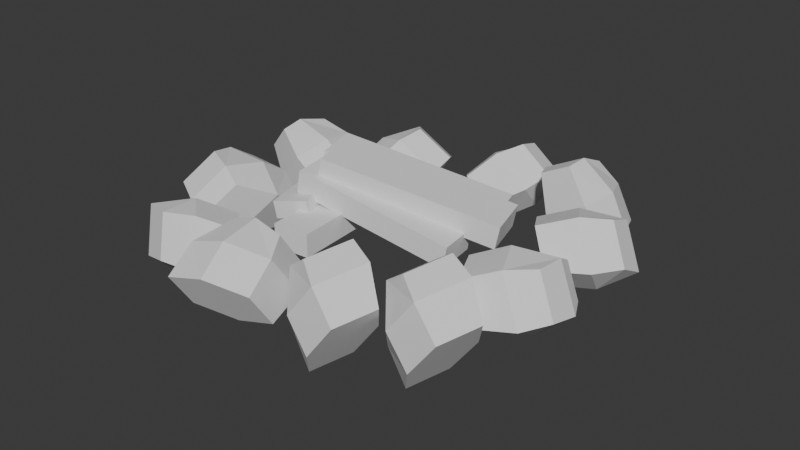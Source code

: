 # Source: Kostyor2.blend  (saved by Blender 4.3.34; exported with 4.5.12 LTS)
import bpy
from mathutils import Matrix  # noqa: F401  (used for matrix-valued properties, if any)

bpy.ops.wm.read_factory_settings(use_empty=True)
scene = bpy.context.scene
scene.name = 'Scene'

# ---- collections
col_collection = bpy.data.collections.new('Collection'); scene.collection.children.link(col_collection)

# ---- world
world_world = bpy.data.worlds.new('World'); scene.world = world_world
world_world.use_nodes = True; world_world.node_tree.nodes.clear()
_N = world_world.node_tree.nodes; _L = world_world.node_tree.links
n0 = _N.new('ShaderNodeOutputWorld'); n0.name = 'World Output'; n0.location = (300, 300)
n1 = _N.new('ShaderNodeBackground'); n1.name = 'Background'; n1.location = (10, 300)
n1.inputs[0].default_value = (0.05088, 0.05088, 0.05088, 1.0)
_L.new(n1.outputs[0], n0.inputs[0])
n0.is_active_output = True
world_world.color = (0.05088, 0.05088, 0.05088)
world_world.sun_shadow_jitter_overblur = 0.0

# ---- meshes
me_002 = bpy.data.meshes.new('Куб.002')
me_002.from_pydata([(-0.6117, -0.8982, 0.1259), (-0.6117, -0.8982, 0.3352), (-0.7214, 0.6943, 0.1259), (-0.7214, 0.6943, 0.3352), (-0.2745, -0.8749, 0.1259), (-0.2745, -0.8749, 0.3352), (-0.3842, 0.7175, 0.1259), (-0.3842, 0.7175, 0.3352), (-1.011, 0.3734, 0.4183), (-0.9716, 0.3812, 0.6237), (0.4973, 0.7967, 0.1124), (0.5368, 0.8045, 0.3178), (-0.8962, -0.04031, 0.412), (-0.8568, -0.03249, 0.6174), (0.6121, 0.383, 0.1061), (0.6516, 0.3908, 0.3115), (-0.8124, -0.08767, 0.4183), (-0.7759, -0.08615, 0.6237), (0.6, 0.08209, 0.1124), (0.6365, 0.08361, 0.3178), (-0.767, -0.4749, 0.412), (-0.7305, -0.4734, 0.6174), (0.6454, -0.3051, 0.1061), (0.6819, -0.3036, 0.3115), (-0.7281, 0.03026, 0.5395), (-0.6886, 0.03808, 0.745), (0.7803, 0.4535, 0.2336), (0.8197, 0.4613, 0.4391), (-0.6133, -0.3834, 0.5332), (-0.5738, -0.3756, 0.7386), (0.8951, 0.03983, 0.2273), (0.9345, 0.04765, 0.4328), (-0.8239, -0.6639, 0.2228), (-0.855, -0.6717, 0.3755), (-1.118, 0.4885, 0.2221), (-1.149, 0.4806, 0.3748), (-0.5206, -0.5865, 0.2885), (-0.5516, -0.5943, 0.4412), (-0.8145, 0.5659, 0.2879), (-0.8456, 0.558, 0.4405)], [], [(0, 1, 3, 2), (2, 3, 7, 6), (6, 7, 5, 4), (4, 5, 1, 0), (2, 6, 4, 0), (7, 3, 1, 5), (8, 9, 11, 10), (10, 11, 15, 14), (14, 15, 13, 12), (12, 13, 9, 8), (10, 14, 12, 8), (15, 11, 9, 13), (16, 17, 19, 18), (18, 19, 23, 22), (22, 23, 21, 20), (20, 21, 17, 16), (18, 22, 20, 16), (23, 19, 17, 21), (24, 25, 27, 26), (26, 27, 31, 30), (30, 31, 29, 28), (28, 29, 25, 24), (26, 30, 28, 24), (31, 27, 25, 29), (32, 33, 35, 34), (34, 35, 39, 38), (38, 39, 37, 36), (36, 37, 33, 32), (34, 38, 36, 32), (39, 35, 33, 37)])
_uv = me_002.uv_layers.new(name='UVКарта')
_uv.uv.foreach_set('vector', [0.375, 0.0, 0.625, 0.0, 0.625, 0.25, 0.375, 0.25, 0.375, 0.25, 0.625, 0.25, 0.625, 0.5, 0.375, 0.5, 0.375, 0.5, 0.625, 0.5, 0.625, 0.75, 0.375, 0.75, 0.375, 0.75, 0.625, 0.75, 0.625, 1.0, 0.375, 1.0, 0.125, 0.5, 0.375, 0.5, 0.375, 0.75, 0.125, 0.75, 0.625, 0.5, 0.875, 0.5, 0.875, 0.75, 0.625, 0.75, 0.375, 0.0, 0.625, 0.0, 0.625, 0.25, 0.375, 0.25, 0.375, 0.25, 0.625, 0.25, 0.625, 0.5, 0.375, 0.5, 0.375, 0.5, 0.625, 0.5, 0.625, 0.75, 0.375, 0.75, 0.375, 0.75, 0.625, 0.75, 0.625, 1.0, 0.375, 1.0, 0.125, 0.5, 0.375, 0.5, 0.375, 0.75, 0.125, 0.75, 0.625, 0.5, 0.875, 0.5, 0.875, 0.75, 0.625, 0.75, 0.375, 0.0, 0.625, 0.0, 0.625, 0.25, 0.375, 0.25, 0.375, 0.25, 0.625, 0.25, 0.625, 0.5, 0.375, 0.5, 0.375, 0.5, 0.625, 0.5, 0.625, 0.75, 0.375, 0.75, 0.375, 0.75, 0.625, 0.75, 0.625, 1.0, 0.375, 1.0, 0.125, 0.5, 0.375, 0.5, 0.375, 0.75, 0.125, 0.75, 0.625, 0.5, 0.875, 0.5, 0.875, 0.75, 0.625, 0.75, 0.375, 0.0, 0.625, 0.0, 0.625, 0.25, 0.375, 0.25, 0.375, 0.25, 0.625, 0.25, 0.625, 0.5, 0.375, 0.5, 0.375, 0.5, 0.625, 0.5, 0.625, 0.75, 0.375, 0.75, 0.375, 0.75, 0.625, 0.75, 0.625, 1.0, 0.375, 1.0, 0.125, 0.5, 0.375, 0.5, 0.375, 0.75, 0.125, 0.75, 0.625, 0.5, 0.875, 0.5, 0.875, 0.75, 0.625, 0.75, 0.375, 0.0, 0.625, 0.0, 0.625, 0.25, 0.375, 0.25, 0.375, 0.25, 0.625, 0.25, 0.625, 0.5, 0.375, 0.5, 0.375, 0.5, 0.625, 0.5, 0.625, 0.75, 0.375, 0.75, 0.375, 0.75, 0.625, 0.75, 0.625, 1.0, 0.375, 1.0, 0.125, 0.5, 0.375, 0.5, 0.375, 0.75, 0.125, 0.75, 0.625, 0.5, 0.875, 0.5, 0.875, 0.75, 0.625, 0.75])
me_002.update()
me_008 = bpy.data.meshes.new('Окружность.008')
me_008.from_pydata([(0.1999, -1.113, 0.3651), (0.3816, -1.162, 0.0514), (-0.9353, -1.806, 0.263), (-0.9471, -1.725, 0.6489), (-1.334, -1.589, 0.1733), (-1.343, -1.524, 0.48), (-0.4963, -1.43, 0.128), (-0.5072, -1.355, 0.4839), (-1.009, -1.021, -0.1062), (-1.02, -0.9462, 0.2484), (-1.226, -1.274, -0.03057), (-1.239, -1.187, 0.3824), (-0.7131, -1.686, 0.1889), (-0.7266, -1.593, 0.6324), (-1.188, -1.727, 0.188), (-1.201, -1.639, 0.6081), (-0.7496, -1.246, -0.08972), (-0.7666, -1.13, 0.4668), (-0.9862, -1.367, 0.6205), (-0.9662, -1.504, -0.03391), (-0.09042, -1.335, 0.5792), (-0.07179, -1.123, 0.2472), (-0.5527, -1.35, 0.5813), (-0.5379, -1.181, 0.3174), (0.1002, -1.846, 0.3445), (0.1174, -1.65, 0.03824), (-0.5737, -2.022, 0.3485), (-0.5566, -1.827, 0.04329), (-0.6359, -1.722, 0.5025), (-0.616, -1.495, 0.1471), (0.0373, -1.555, 0.5111), (0.05871, -1.311, 0.1294), (-0.3599, -1.321, 0.6322), (-0.3396, -1.09, 0.2707), (-0.2416, -1.989, 0.4331), (-0.2147, -1.683, -0.04582), (-0.2732, -1.341, 0.04094), (-0.3048, -1.701, 0.6041), (0.3654, -1.555, 0.6295), (0.523, -1.201, 0.7019), (0.07462, -1.395, 0.3075), (0.8346, -1.782, 0.3454), (0.98, -1.455, 0.4122), (0.4674, -1.645, -0.2304), (0.6123, -1.319, -0.1638), (0.2129, -1.542, -0.02615), (0.574, -1.692, 0.5469), (0.7553, -1.285, 0.6302), (0.1525, -1.483, 0.4709), (0.3241, -1.098, 0.5498), (0.6099, -1.805, 0.03859), (0.8373, -1.295, 0.1431), (0.6147, -1.12, 0.362), (0.3473, -1.721, 0.2391), (1.039, -1.268, 0.6295), (1.197, -0.9139, 0.7019), (0.7484, -1.108, 0.3075), (0.8737, -0.8261, 0.3651), (1.508, -1.494, 0.3454), (1.654, -1.168, 0.4122), (1.141, -1.358, -0.2304), (1.286, -1.032, -0.1638), (0.8867, -1.255, -0.02615), (1.055, -0.8755, 0.0514), (1.248, -1.405, 0.5469), (1.429, -0.9977, 0.6302), (0.8263, -1.196, 0.4709), (0.998, -0.8105, 0.5498), (1.284, -1.518, 0.03859), (1.511, -1.008, 0.1431), (1.288, -0.8328, 0.362), (1.021, -1.434, 0.2391), (1.688, -0.5505, 0.5902), (1.889, -0.6513, 0.2662), (1.646, -0.1073, 0.4647), (1.806, -0.1874, 0.2072), (1.181, -0.823, 0.4434), (1.367, -0.916, 0.1446), (0.9664, -0.184, 0.269), (1.151, -0.2766, -0.02879), (1.267, -0.06715, 0.3846), (1.482, -0.175, 0.03779), (1.474, -0.7024, 0.5713), (1.705, -0.8182, 0.1988), (1.688, -0.2766, 0.5656), (1.907, -0.3863, 0.2128), (1.022, -0.4772, 0.4407), (1.312, -0.6226, -0.0266), (1.653, -0.5261, 0.02336), (1.311, -0.3552, 0.5729), (1.71, 0.4185, 0.6084), (1.931, 0.2473, 0.33), (1.641, 0.8032, 0.3612), (1.817, 0.6672, 0.1399), (1.232, 0.07493, 0.5363), (1.436, -0.08296, 0.2795), (0.9775, 0.6189, 0.1835), (1.181, 0.4616, -0.07232), (1.263, 0.7879, 0.2663), (1.5, 0.6046, -0.03161), (1.509, 0.2504, 0.6296), (1.763, 0.05362, 0.3096), (1.691, 0.6733, 0.5068), (1.932, 0.487, 0.2037), (1.047, 0.3915, 0.4325), (1.366, 0.1447, 0.03099), (1.696, 0.279, 0.05742), (1.322, 0.5693, 0.5296), (0.9333, 1.534, 0.4957), (0.5834, 1.545, 0.3138), (0.9041, 1.083, 0.5915), (0.626, 1.092, 0.447), (1.266, 1.589, 0.007188), (0.943, 1.599, -0.1606), (1.356, 0.9014, 0.07239), (1.034, 0.9119, -0.09478), (1.174, 0.9197, 0.3618), (0.7994, 0.9319, 0.1671), (1.097, 1.607, 0.3035), (0.695, 1.62, 0.09441), (0.9235, 1.283, 0.6064), (0.5427, 1.295, 0.4084), (1.402, 1.242, 0.08721), (0.8973, 1.259, -0.1751), (0.6447, 1.279, 0.07747), (1.238, 1.26, 0.3859), (0.1059, 1.588, 0.4115), (0.4443, 1.509, 0.2247), (0.03581, 1.984, 0.1842), (0.3048, 1.922, 0.03574), (-0.2188, 1.171, 0.1416), (0.09333, 1.098, -0.03077), (-0.4587, 1.701, -0.2414), (-0.1476, 1.629, -0.4132), (-0.2696, 1.908, -0.04598), (0.09258, 1.825, -0.2459), (-0.04266, 1.381, 0.3441), (0.3464, 1.291, 0.1293), (0.06208, 1.846, 0.3284), (0.4305, 1.761, 0.125), (-0.427, 1.456, -0.001217), (0.06111, 1.343, -0.2707), (0.3187, 1.535, -0.1131), (-0.2553, 1.668, 0.2038), (-0.8844, 1.309, 0.39), (-0.5718, 1.377, 0.1592), (-1.153, 1.614, 0.1687), (-0.9047, 1.668, -0.01469), (-1.013, 0.7718, 0.174), (-0.7248, 0.8343, -0.03885), (-1.511, 1.107, -0.18), (-1.223, 1.169, -0.3921), (-1.415, 1.392, -0.01576), (-1.081, 1.464, -0.2627), (-0.9298, 1.054, 0.347), (-0.5704, 1.132, 0.0817), (-1.05, 1.514, 0.3099), (-0.71, 1.587, 0.05871), (-1.343, 0.9218, 0.05719), (-0.8925, 1.019, -0.2756), (-0.7339, 1.318, -0.1581), (-1.264, 1.203, 0.2332), (-1.642, 0.789, 0.4605), (-1.901, 0.8591, 0.1713), (-1.73, 0.3351, 0.472), (-1.936, 0.3908, 0.2421), (-1.153, 0.8648, 0.1336), (-1.392, 0.9295, -0.1332), (-1.133, 0.1687, 0.1236), (-1.371, 0.2331, -0.1422), (-1.406, 0.1723, 0.3301), (-1.683, 0.2473, 0.02058), (-1.416, 0.8658, 0.3511), (-1.714, 0.9463, 0.01855), (-1.706, 0.5287, 0.5222), (-1.988, 0.6049, 0.2073), (-1.075, 0.4985, 0.204), (-1.449, 0.5996, -0.2131), (-1.774, 0.6173, -0.0652), (-1.335, 0.4985, 0.4254), (-1.583, -0.6438, 0.6145), (-1.778, -0.8531, 0.3431), (-1.167, -0.7881, 0.4721), (-1.323, -0.9545, 0.2565), (-1.677, -0.1112, 0.3703), (-1.858, -0.3042, 0.12), (-1.024, -0.1763, 0.1386), (-1.203, -0.3687, -0.1108), (-1.007, -0.4707, 0.3124), (-1.216, -0.6947, 0.02192), (-1.653, -0.3976, 0.5544), (-1.878, -0.6382, 0.2424), (-1.33, -0.7466, 0.5837), (-1.543, -0.9745, 0.2883), (-1.3, -0.08917, 0.3252), (-1.581, -0.391, -0.06614), (-1.604, -0.7278, 0.05265), (-1.273, -0.3728, 0.5129)], [], [(1, 0, 49, 52), (14, 15, 5, 4), (10, 11, 9, 8), (16, 17, 7, 6), (12, 13, 3, 2), (19, 16, 6, 12), (18, 15, 3, 13), (17, 18, 13, 7), (14, 19, 12, 2), (6, 7, 13, 12), (4, 5, 11, 10), (4, 10, 19, 14), (9, 11, 18, 17), (11, 5, 15, 18), (10, 8, 16, 19), (8, 9, 17, 16), (2, 3, 15, 14), (32, 33, 23, 22), (28, 29, 27, 26), (34, 35, 25, 24), (30, 31, 21, 20), (37, 34, 24, 30), (36, 33, 21, 31), (35, 36, 31, 25), (32, 37, 30, 20), (24, 25, 31, 30), (22, 23, 29, 28), (22, 28, 37, 32), (27, 29, 36, 35), (29, 23, 33, 36), (28, 26, 34, 37), (26, 27, 35, 34), (20, 21, 33, 32), (48, 49, 0, 40), (45, 1, 44, 43), (50, 51, 42, 41), (46, 47, 39, 38), (53, 50, 41, 46), (52, 49, 39, 47), (51, 52, 47, 42), (48, 53, 46, 38), (41, 42, 47, 46), (40, 0, 1, 45), (40, 45, 53, 48), (44, 1, 52, 51), (45, 43, 50, 53), (43, 44, 51, 50), (38, 39, 49, 48), (66, 67, 57, 56), (62, 63, 61, 60), (68, 69, 59, 58), (64, 65, 55, 54), (71, 68, 58, 64), (70, 67, 55, 65), (69, 70, 65, 59), (66, 71, 64, 54), (58, 59, 65, 64), (56, 57, 63, 62), (56, 62, 71, 66), (61, 63, 70, 69), (63, 57, 67, 70), (62, 60, 68, 71), (60, 61, 69, 68), (54, 55, 67, 66), (84, 85, 75, 74), (80, 81, 79, 78), (86, 87, 77, 76), (82, 83, 73, 72), (89, 86, 76, 82), (88, 85, 73, 83), (87, 88, 83, 77), (84, 89, 82, 72), (76, 77, 83, 82), (74, 75, 81, 80), (74, 80, 89, 84), (79, 81, 88, 87), (81, 75, 85, 88), (80, 78, 86, 89), (78, 79, 87, 86), (72, 73, 85, 84), (102, 103, 93, 92), (98, 99, 97, 96), (104, 105, 95, 94), (100, 101, 91, 90), (107, 104, 94, 100), (106, 103, 91, 101), (105, 106, 101, 95), (102, 107, 100, 90), (94, 95, 101, 100), (92, 93, 99, 98), (92, 98, 107, 102), (97, 99, 106, 105), (99, 93, 103, 106), (98, 96, 104, 107), (96, 97, 105, 104), (90, 91, 103, 102), (120, 121, 111, 110), (116, 117, 115, 114), (122, 123, 113, 112), (118, 119, 109, 108), (125, 122, 112, 118), (124, 121, 109, 119), (123, 124, 119, 113), (120, 125, 118, 108), (112, 113, 119, 118), (110, 111, 117, 116), (110, 116, 125, 120), (115, 117, 124, 123), (117, 111, 121, 124), (116, 114, 122, 125), (114, 115, 123, 122), (108, 109, 121, 120), (138, 139, 129, 128), (134, 135, 133, 132), (140, 141, 131, 130), (136, 137, 127, 126), (143, 140, 130, 136), (142, 139, 127, 137), (141, 142, 137, 131), (138, 143, 136, 126), (130, 131, 137, 136), (128, 129, 135, 134), (128, 134, 143, 138), (133, 135, 142, 141), (135, 129, 139, 142), (134, 132, 140, 143), (132, 133, 141, 140), (126, 127, 139, 138), (156, 157, 147, 146), (152, 153, 151, 150), (158, 159, 149, 148), (154, 155, 145, 144), (161, 158, 148, 154), (160, 157, 145, 155), (159, 160, 155, 149), (156, 161, 154, 144), (148, 149, 155, 154), (146, 147, 153, 152), (146, 152, 161, 156), (151, 153, 160, 159), (153, 147, 157, 160), (152, 150, 158, 161), (150, 151, 159, 158), (144, 145, 157, 156), (174, 175, 165, 164), (170, 171, 169, 168), (176, 177, 167, 166), (172, 173, 163, 162), (179, 176, 166, 172), (178, 175, 163, 173), (177, 178, 173, 167), (174, 179, 172, 162), (166, 167, 173, 172), (164, 165, 171, 170), (164, 170, 179, 174), (169, 171, 178, 177), (171, 165, 175, 178), (170, 168, 176, 179), (168, 169, 177, 176), (162, 163, 175, 174), (192, 193, 183, 182), (188, 189, 187, 186), (194, 195, 185, 184), (190, 191, 181, 180), (197, 194, 184, 190), (196, 193, 181, 191), (195, 196, 191, 185), (192, 197, 190, 180), (184, 185, 191, 190), (182, 183, 189, 188), (182, 188, 197, 192), (187, 189, 196, 195), (189, 183, 193, 196), (188, 186, 194, 197), (186, 187, 195, 194), (180, 181, 193, 192)])
_uv = me_008.uv_layers.new(name='UVКарта')
_uv.uv.foreach_set('vector', [0.7183, 0.4841, 0.8263, 0.4877, 0.8267, 0.5928, 0.7182, 0.5931, 0.3921, 0.1584, 0.6095, 0.1584, 0.6095, 0.2671, 0.3921, 0.2671, 0.3921, 0.3758, 0.6095, 0.3758, 0.6095, 0.4844, 0.3921, 0.4844, 0.3921, 0.5931, 0.6095, 0.5931, 0.6095, 0.7018, 0.3921, 0.7018, 0.3921, 0.8105, 0.6095, 0.8105, 0.6095, 0.9192, 0.3921, 0.9192, 0.2834, 0.5931, 0.3921, 0.5931, 0.3921, 0.7018, 0.2834, 0.7018, 0.7182, 0.5931, 0.8267, 0.5928, 0.8269, 0.7018, 0.7182, 0.7018, 0.6095, 0.5931, 0.7182, 0.5931, 0.7182, 0.7018, 0.6095, 0.7018, 0.1748, 0.5931, 0.2834, 0.5931, 0.2834, 0.7018, 0.1748, 0.7018, 0.3921, 0.7018, 0.6095, 0.7018, 0.6095, 0.8105, 0.3921, 0.8105, 0.3921, 0.2671, 0.6095, 0.2671, 0.6095, 0.3758, 0.3921, 0.3758, 0.1748, 0.4844, 0.2834, 0.4844, 0.2834, 0.5931, 0.1748, 0.5931, 0.6095, 0.4844, 0.7183, 0.4841, 0.7182, 0.5931, 0.6095, 0.5931, 0.7183, 0.4841, 0.8263, 0.4877, 0.8267, 0.5928, 0.7182, 0.5931, 0.2834, 0.4844, 0.3921, 0.4844, 0.3921, 0.5931, 0.2834, 0.5931, 0.3921, 0.4844, 0.6095, 0.4844, 0.6095, 0.5931, 0.3921, 0.5931, 0.3921, 0.04971, 0.6095, 0.04971, 0.6095, 0.1584, 0.3921, 0.1584, 0.3921, 0.1584, 0.6095, 0.1584, 0.6095, 0.2671, 0.3921, 0.2671, 0.3921, 0.3758, 0.6095, 0.3758, 0.6095, 0.4844, 0.3921, 0.4844, 0.3921, 0.5931, 0.6095, 0.5931, 0.6095, 0.7018, 0.3921, 0.7018, 0.3921, 0.8105, 0.6095, 0.8105, 0.6095, 0.9192, 0.3921, 0.9192, 0.2834, 0.5931, 0.3921, 0.5931, 0.3921, 0.7018, 0.2834, 0.7018, 0.7182, 0.5931, 0.8267, 0.5928, 0.8269, 0.7018, 0.7182, 0.7018, 0.6095, 0.5931, 0.7182, 0.5931, 0.7182, 0.7018, 0.6095, 0.7018, 0.1748, 0.5931, 0.2834, 0.5931, 0.2834, 0.7018, 0.1748, 0.7018, 0.3921, 0.7018, 0.6095, 0.7018, 0.6095, 0.8105, 0.3921, 0.8105, 0.3921, 0.2671, 0.6095, 0.2671, 0.6095, 0.3758, 0.3921, 0.3758, 0.1748, 0.4844, 0.2834, 0.4844, 0.2834, 0.5931, 0.1748, 0.5931, 0.6095, 0.4844, 0.7183, 0.4841, 0.7182, 0.5931, 0.6095, 0.5931, 0.7183, 0.4841, 0.8263, 0.4877, 0.8267, 0.5928, 0.7182, 0.5931, 0.2834, 0.4844, 0.3921, 0.4844, 0.3921, 0.5931, 0.2834, 0.5931, 0.3921, 0.4844, 0.6095, 0.4844, 0.6095, 0.5931, 0.3921, 0.5931, 0.3921, 0.04971, 0.6095, 0.04971, 0.6095, 0.1584, 0.3921, 0.1584, 0.3921, 0.1584, 0.6095, 0.1584, 0.6095, 0.2671, 0.3921, 0.2671, 0.3921, 0.3758, 0.6095, 0.3758, 0.6095, 0.4844, 0.3921, 0.4844, 0.3921, 0.5931, 0.6095, 0.5931, 0.6095, 0.7018, 0.3921, 0.7018, 0.3921, 0.8105, 0.6095, 0.8105, 0.6095, 0.9192, 0.3921, 0.9192, 0.2834, 0.5931, 0.3921, 0.5931, 0.3921, 0.7018, 0.2834, 0.7018, 0.7182, 0.5931, 0.8267, 0.5928, 0.8269, 0.7018, 0.7182, 0.7018, 0.6095, 0.5931, 0.7182, 0.5931, 0.7182, 0.7018, 0.6095, 0.7018, 0.1748, 0.5931, 0.2834, 0.5931, 0.2834, 0.7018, 0.1748, 0.7018, 0.3921, 0.7018, 0.6095, 0.7018, 0.6095, 0.8105, 0.3921, 0.8105, 0.3921, 0.2671, 0.6095, 0.2671, 0.6095, 0.3758, 0.3921, 0.3758, 0.1748, 0.4844, 0.2834, 0.4844, 0.2834, 0.5931, 0.1748, 0.5931, 0.6095, 0.4844, 0.7183, 0.4841, 0.7182, 0.5931, 0.6095, 0.5931, 0.2834, 0.4844, 0.3921, 0.4844, 0.3921, 0.5931, 0.2834, 0.5931, 0.3921, 0.4844, 0.6095, 0.4844, 0.6095, 0.5931, 0.3921, 0.5931, 0.3921, 0.04971, 0.6095, 0.04971, 0.6095, 0.1584, 0.3921, 0.1584, 0.3921, 0.1584, 0.6095, 0.1584, 0.6095, 0.2671, 0.3921, 0.2671, 0.3921, 0.3758, 0.6095, 0.3758, 0.6095, 0.4844, 0.3921, 0.4844, 0.3921, 0.5931, 0.6095, 0.5931, 0.6095, 0.7018, 0.3921, 0.7018, 0.3921, 0.8105, 0.6095, 0.8105, 0.6095, 0.9192, 0.3921, 0.9192, 0.2834, 0.5931, 0.3921, 0.5931, 0.3921, 0.7018, 0.2834, 0.7018, 0.7182, 0.5931, 0.8267, 0.5928, 0.8269, 0.7018, 0.7182, 0.7018, 0.6095, 0.5931, 0.7182, 0.5931, 0.7182, 0.7018, 0.6095, 0.7018, 0.1748, 0.5931, 0.2834, 0.5931, 0.2834, 0.7018, 0.1748, 0.7018, 0.3921, 0.7018, 0.6095, 0.7018, 0.6095, 0.8105, 0.3921, 0.8105, 0.3921, 0.2671, 0.6095, 0.2671, 0.6095, 0.3758, 0.3921, 0.3758, 0.1748, 0.4844, 0.2834, 0.4844, 0.2834, 0.5931, 0.1748, 0.5931, 0.6095, 0.4844, 0.7183, 0.4841, 0.7182, 0.5931, 0.6095, 0.5931, 0.7183, 0.4841, 0.8263, 0.4877, 0.8267, 0.5928, 0.7182, 0.5931, 0.2834, 0.4844, 0.3921, 0.4844, 0.3921, 0.5931, 0.2834, 0.5931, 0.3921, 0.4844, 0.6095, 0.4844, 0.6095, 0.5931, 0.3921, 0.5931, 0.3921, 0.04971, 0.6095, 0.04971, 0.6095, 0.1584, 0.3921, 0.1584, 0.3921, 0.1584, 0.6095, 0.1584, 0.6095, 0.2671, 0.3921, 0.2671, 0.3921, 0.3758, 0.6095, 0.3758, 0.6095, 0.4844, 0.3921, 0.4844, 0.3921, 0.5931, 0.6095, 0.5931, 0.6095, 0.7018, 0.3921, 0.7018, 0.3921, 0.8105, 0.6095, 0.8105, 0.6095, 0.9192, 0.3921, 0.9192, 0.2834, 0.5931, 0.3921, 0.5931, 0.3921, 0.7018, 0.2834, 0.7018, 0.7182, 0.5931, 0.8267, 0.5928, 0.8269, 0.7018, 0.7182, 0.7018, 0.6095, 0.5931, 0.7182, 0.5931, 0.7182, 0.7018, 0.6095, 0.7018, 0.1748, 0.5931, 0.2834, 0.5931, 0.2834, 0.7018, 0.1748, 0.7018, 0.3921, 0.7018, 0.6095, 0.7018, 0.6095, 0.8105, 0.3921, 0.8105, 0.3921, 0.2671, 0.6095, 0.2671, 0.6095, 0.3758, 0.3921, 0.3758, 0.1748, 0.4844, 0.2834, 0.4844, 0.2834, 0.5931, 0.1748, 0.5931, 0.6095, 0.4844, 0.7183, 0.4841, 0.7182, 0.5931, 0.6095, 0.5931, 0.7183, 0.4841, 0.8263, 0.4877, 0.8267, 0.5928, 0.7182, 0.5931, 0.2834, 0.4844, 0.3921, 0.4844, 0.3921, 0.5931, 0.2834, 0.5931, 0.3921, 0.4844, 0.6095, 0.4844, 0.6095, 0.5931, 0.3921, 0.5931, 0.3921, 0.04971, 0.6095, 0.04971, 0.6095, 0.1584, 0.3921, 0.1584, 0.3921, 0.1584, 0.6095, 0.1584, 0.6095, 0.2671, 0.3921, 0.2671, 0.3921, 0.3758, 0.6095, 0.3758, 0.6095, 0.4844, 0.3921, 0.4844, 0.3921, 0.5931, 0.6095, 0.5931, 0.6095, 0.7018, 0.3921, 0.7018, 0.3921, 0.8105, 0.6095, 0.8105, 0.6095, 0.9192, 0.3921, 0.9192, 0.2834, 0.5931, 0.3921, 0.5931, 0.3921, 0.7018, 0.2834, 0.7018, 0.7182, 0.5931, 0.8267, 0.5928, 0.8269, 0.7018, 0.7182, 0.7018, 0.6095, 0.5931, 0.7182, 0.5931, 0.7182, 0.7018, 0.6095, 0.7018, 0.1748, 0.5931, 0.2834, 0.5931, 0.2834, 0.7018, 0.1748, 0.7018, 0.3921, 0.7018, 0.6095, 0.7018, 0.6095, 0.8105, 0.3921, 0.8105, 0.3921, 0.2671, 0.6095, 0.2671, 0.6095, 0.3758, 0.3921, 0.3758, 0.1748, 0.4844, 0.2834, 0.4844, 0.2834, 0.5931, 0.1748, 0.5931, 0.6095, 0.4844, 0.7183, 0.4841, 0.7182, 0.5931, 0.6095, 0.5931, 0.7183, 0.4841, 0.8263, 0.4877, 0.8267, 0.5928, 0.7182, 0.5931, 0.2834, 0.4844, 0.3921, 0.4844, 0.3921, 0.5931, 0.2834, 0.5931, 0.3921, 0.4844, 0.6095, 0.4844, 0.6095, 0.5931, 0.3921, 0.5931, 0.3921, 0.04971, 0.6095, 0.04971, 0.6095, 0.1584, 0.3921, 0.1584, 0.3921, 0.1584, 0.6095, 0.1584, 0.6095, 0.2671, 0.3921, 0.2671, 0.3921, 0.3758, 0.6095, 0.3758, 0.6095, 0.4844, 0.3921, 0.4844, 0.3921, 0.5931, 0.6095, 0.5931, 0.6095, 0.7018, 0.3921, 0.7018, 0.3921, 0.8105, 0.6095, 0.8105, 0.6095, 0.9192, 0.3921, 0.9192, 0.2834, 0.5931, 0.3921, 0.5931, 0.3921, 0.7018, 0.2834, 0.7018, 0.7182, 0.5931, 0.8267, 0.5928, 0.8269, 0.7018, 0.7182, 0.7018, 0.6095, 0.5931, 0.7182, 0.5931, 0.7182, 0.7018, 0.6095, 0.7018, 0.1748, 0.5931, 0.2834, 0.5931, 0.2834, 0.7018, 0.1748, 0.7018, 0.3921, 0.7018, 0.6095, 0.7018, 0.6095, 0.8105, 0.3921, 0.8105, 0.3921, 0.2671, 0.6095, 0.2671, 0.6095, 0.3758, 0.3921, 0.3758, 0.1748, 0.4844, 0.2834, 0.4844, 0.2834, 0.5931, 0.1748, 0.5931, 0.6095, 0.4844, 0.7183, 0.4841, 0.7182, 0.5931, 0.6095, 0.5931, 0.7183, 0.4841, 0.8263, 0.4877, 0.8267, 0.5928, 0.7182, 0.5931, 0.2834, 0.4844, 0.3921, 0.4844, 0.3921, 0.5931, 0.2834, 0.5931, 0.3921, 0.4844, 0.6095, 0.4844, 0.6095, 0.5931, 0.3921, 0.5931, 0.3921, 0.04971, 0.6095, 0.04971, 0.6095, 0.1584, 0.3921, 0.1584, 0.3921, 0.1584, 0.6095, 0.1584, 0.6095, 0.2671, 0.3921, 0.2671, 0.3921, 0.3758, 0.6095, 0.3758, 0.6095, 0.4844, 0.3921, 0.4844, 0.3921, 0.5931, 0.6095, 0.5931, 0.6095, 0.7018, 0.3921, 0.7018, 0.3921, 0.8105, 0.6095, 0.8105, 0.6095, 0.9192, 0.3921, 0.9192, 0.2834, 0.5931, 0.3921, 0.5931, 0.3921, 0.7018, 0.2834, 0.7018, 0.7182, 0.5931, 0.8267, 0.5928, 0.8269, 0.7018, 0.7182, 0.7018, 0.6095, 0.5931, 0.7182, 0.5931, 0.7182, 0.7018, 0.6095, 0.7018, 0.1748, 0.5931, 0.2834, 0.5931, 0.2834, 0.7018, 0.1748, 0.7018, 0.3921, 0.7018, 0.6095, 0.7018, 0.6095, 0.8105, 0.3921, 0.8105, 0.3921, 0.2671, 0.6095, 0.2671, 0.6095, 0.3758, 0.3921, 0.3758, 0.1748, 0.4844, 0.2834, 0.4844, 0.2834, 0.5931, 0.1748, 0.5931, 0.6095, 0.4844, 0.7183, 0.4841, 0.7182, 0.5931, 0.6095, 0.5931, 0.7183, 0.4841, 0.8263, 0.4877, 0.8267, 0.5928, 0.7182, 0.5931, 0.2834, 0.4844, 0.3921, 0.4844, 0.3921, 0.5931, 0.2834, 0.5931, 0.3921, 0.4844, 0.6095, 0.4844, 0.6095, 0.5931, 0.3921, 0.5931, 0.3921, 0.04971, 0.6095, 0.04971, 0.6095, 0.1584, 0.3921, 0.1584, 0.3921, 0.1584, 0.6095, 0.1584, 0.6095, 0.2671, 0.3921, 0.2671, 0.3921, 0.3758, 0.6095, 0.3758, 0.6095, 0.4844, 0.3921, 0.4844, 0.3921, 0.5931, 0.6095, 0.5931, 0.6095, 0.7018, 0.3921, 0.7018, 0.3921, 0.8105, 0.6095, 0.8105, 0.6095, 0.9192, 0.3921, 0.9192, 0.2834, 0.5931, 0.3921, 0.5931, 0.3921, 0.7018, 0.2834, 0.7018, 0.7182, 0.5931, 0.8267, 0.5928, 0.8269, 0.7018, 0.7182, 0.7018, 0.6095, 0.5931, 0.7182, 0.5931, 0.7182, 0.7018, 0.6095, 0.7018, 0.1748, 0.5931, 0.2834, 0.5931, 0.2834, 0.7018, 0.1748, 0.7018, 0.3921, 0.7018, 0.6095, 0.7018, 0.6095, 0.8105, 0.3921, 0.8105, 0.3921, 0.2671, 0.6095, 0.2671, 0.6095, 0.3758, 0.3921, 0.3758, 0.1748, 0.4844, 0.2834, 0.4844, 0.2834, 0.5931, 0.1748, 0.5931, 0.6095, 0.4844, 0.7183, 0.4841, 0.7182, 0.5931, 0.6095, 0.5931, 0.7183, 0.4841, 0.8263, 0.4877, 0.8267, 0.5928, 0.7182, 0.5931, 0.2834, 0.4844, 0.3921, 0.4844, 0.3921, 0.5931, 0.2834, 0.5931, 0.3921, 0.4844, 0.6095, 0.4844, 0.6095, 0.5931, 0.3921, 0.5931, 0.3921, 0.04971, 0.6095, 0.04971, 0.6095, 0.1584, 0.3921, 0.1584, 0.3921, 0.1584, 0.6095, 0.1584, 0.6095, 0.2671, 0.3921, 0.2671, 0.3921, 0.3758, 0.6095, 0.3758, 0.6095, 0.4844, 0.3921, 0.4844, 0.3921, 0.5931, 0.6095, 0.5931, 0.6095, 0.7018, 0.3921, 0.7018, 0.3921, 0.8105, 0.6095, 0.8105, 0.6095, 0.9192, 0.3921, 0.9192, 0.2834, 0.5931, 0.3921, 0.5931, 0.3921, 0.7018, 0.2834, 0.7018, 0.7182, 0.5931, 0.8267, 0.5928, 0.8269, 0.7018, 0.7182, 0.7018, 0.6095, 0.5931, 0.7182, 0.5931, 0.7182, 0.7018, 0.6095, 0.7018, 0.1748, 0.5931, 0.2834, 0.5931, 0.2834, 0.7018, 0.1748, 0.7018, 0.3921, 0.7018, 0.6095, 0.7018, 0.6095, 0.8105, 0.3921, 0.8105, 0.3921, 0.2671, 0.6095, 0.2671, 0.6095, 0.3758, 0.3921, 0.3758, 0.1748, 0.4844, 0.2834, 0.4844, 0.2834, 0.5931, 0.1748, 0.5931, 0.6095, 0.4844, 0.7183, 0.4841, 0.7182, 0.5931, 0.6095, 0.5931, 0.7183, 0.4841, 0.8263, 0.4877, 0.8267, 0.5928, 0.7182, 0.5931, 0.2834, 0.4844, 0.3921, 0.4844, 0.3921, 0.5931, 0.2834, 0.5931, 0.3921, 0.4844, 0.6095, 0.4844, 0.6095, 0.5931, 0.3921, 0.5931, 0.3921, 0.04971, 0.6095, 0.04971, 0.6095, 0.1584, 0.3921, 0.1584, 0.3921, 0.1584, 0.6095, 0.1584, 0.6095, 0.2671, 0.3921, 0.2671, 0.3921, 0.3758, 0.6095, 0.3758, 0.6095, 0.4844, 0.3921, 0.4844, 0.3921, 0.5931, 0.6095, 0.5931, 0.6095, 0.7018, 0.3921, 0.7018, 0.3921, 0.8105, 0.6095, 0.8105, 0.6095, 0.9192, 0.3921, 0.9192, 0.2834, 0.5931, 0.3921, 0.5931, 0.3921, 0.7018, 0.2834, 0.7018, 0.7182, 0.5931, 0.8267, 0.5928, 0.8269, 0.7018, 0.7182, 0.7018, 0.6095, 0.5931, 0.7182, 0.5931, 0.7182, 0.7018, 0.6095, 0.7018, 0.1748, 0.5931, 0.2834, 0.5931, 0.2834, 0.7018, 0.1748, 0.7018, 0.3921, 0.7018, 0.6095, 0.7018, 0.6095, 0.8105, 0.3921, 0.8105, 0.3921, 0.2671, 0.6095, 0.2671, 0.6095, 0.3758, 0.3921, 0.3758, 0.1748, 0.4844, 0.2834, 0.4844, 0.2834, 0.5931, 0.1748, 0.5931, 0.6095, 0.4844, 0.7183, 0.4841, 0.7182, 0.5931, 0.6095, 0.5931, 0.7183, 0.4841, 0.8263, 0.4877, 0.8267, 0.5928, 0.7182, 0.5931, 0.2834, 0.4844, 0.3921, 0.4844, 0.3921, 0.5931, 0.2834, 0.5931, 0.3921, 0.4844, 0.6095, 0.4844, 0.6095, 0.5931, 0.3921, 0.5931, 0.3921, 0.04971, 0.6095, 0.04971, 0.6095, 0.1584, 0.3921, 0.1584])
me_008.update()

# ---- objects
ob_2 = bpy.data.objects.new('Костёр2', me_002)
ob_x = bpy.data.objects.new('Кольцо костра', me_008)

# ---- transforms, parenting, visibility, modifiers, constraints
ob_2.location = (0.0, 0.0, 0.0)
ob_x.location = (0.0, 0.0, 0.0)

# ---- collection membership
col_collection.objects.link(ob_2)
col_collection.objects.link(ob_x)

# ---- scene / render settings (as saved in the file)
scene.frame_start = 1; scene.frame_end = 250; scene.frame_set(14)
scene.render.engine = 'BLENDER_EEVEE_NEXT'
bpy.context.view_layer.update()

# ---- added for rendering (the .blend has no active camera and no usable light): camera, sun
cam_auto = bpy.data.cameras.new('AutoCamera')
cam_auto.lens = 50.0
cam_auto.sensor_width = 36.0
cam_auto.clip_end = 1000.0
ob_auto_camera = bpy.data.objects.new('AutoCamera', cam_auto)
scene.collection.objects.link(ob_auto_camera)
ob_auto_camera.location = (5.26703, -6.37281, 4.40194)
ob_auto_camera.rotation_euler = (1.09748, -7.21219e-08, 0.694738)
scene.camera = ob_auto_camera
light_auto_sun = bpy.data.lights.new('AutoSun', 'SUN')
light_auto_sun.energy = 3.0
light_auto_sun.angle = 0.0523599
ob_auto_sun = bpy.data.objects.new('AutoSun', light_auto_sun)
scene.collection.objects.link(ob_auto_sun)
ob_auto_sun.rotation_euler = (0.872665, 0.174533, 0.523599)
bpy.context.view_layer.update()
